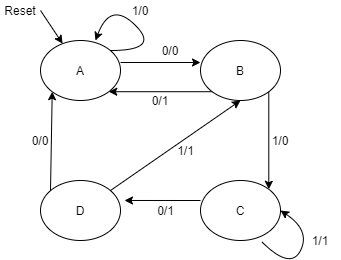

The diagram above was exported from draw.io. Its source (the exported page's mxGraphModel, read from the mxfile embedded in the PNG):
<mxGraphModel dx="700" dy="752" grid="1" gridSize="10" guides="1" tooltips="1" connect="1" arrows="1" fold="1" page="1" pageScale="1" pageWidth="850" pageHeight="1100" math="0" shadow="0">
  <root>
    <mxCell id="0" />
    <mxCell id="1" parent="0" />
    <mxCell id="SybaKFk64_EQcyGkQ6VQ-1" value="" style="ellipse;whiteSpace=wrap;html=1;" vertex="1" parent="1">
      <mxGeometry x="200" y="160" width="80" height="60" as="geometry" />
    </mxCell>
    <mxCell id="SybaKFk64_EQcyGkQ6VQ-2" value="A" style="text;html=1;strokeColor=none;fillColor=none;align=center;verticalAlign=middle;whiteSpace=wrap;rounded=0;" vertex="1" parent="1">
      <mxGeometry x="220" y="180" width="40" height="20" as="geometry" />
    </mxCell>
    <mxCell id="SybaKFk64_EQcyGkQ6VQ-3" value="" style="ellipse;whiteSpace=wrap;html=1;" vertex="1" parent="1">
      <mxGeometry x="360" y="160" width="80" height="60" as="geometry" />
    </mxCell>
    <mxCell id="SybaKFk64_EQcyGkQ6VQ-4" value="B" style="text;html=1;strokeColor=none;fillColor=none;align=center;verticalAlign=middle;whiteSpace=wrap;rounded=0;" vertex="1" parent="1">
      <mxGeometry x="380" y="180" width="40" height="20" as="geometry" />
    </mxCell>
    <mxCell id="SybaKFk64_EQcyGkQ6VQ-5" value="" style="ellipse;whiteSpace=wrap;html=1;" vertex="1" parent="1">
      <mxGeometry x="360" y="300" width="80" height="60" as="geometry" />
    </mxCell>
    <mxCell id="SybaKFk64_EQcyGkQ6VQ-6" value="C" style="text;html=1;strokeColor=none;fillColor=none;align=center;verticalAlign=middle;whiteSpace=wrap;rounded=0;" vertex="1" parent="1">
      <mxGeometry x="380" y="320" width="40" height="20" as="geometry" />
    </mxCell>
    <mxCell id="SybaKFk64_EQcyGkQ6VQ-7" value="" style="ellipse;whiteSpace=wrap;html=1;" vertex="1" parent="1">
      <mxGeometry x="200" y="300" width="80" height="60" as="geometry" />
    </mxCell>
    <mxCell id="SybaKFk64_EQcyGkQ6VQ-8" value="D" style="text;html=1;strokeColor=none;fillColor=none;align=center;verticalAlign=middle;whiteSpace=wrap;rounded=0;" vertex="1" parent="1">
      <mxGeometry x="220" y="320" width="40" height="20" as="geometry" />
    </mxCell>
    <mxCell id="SybaKFk64_EQcyGkQ6VQ-9" value="Reset" style="text;html=1;strokeColor=none;fillColor=none;align=center;verticalAlign=middle;whiteSpace=wrap;rounded=0;" vertex="1" parent="1">
      <mxGeometry x="160" y="120" width="40" height="20" as="geometry" />
    </mxCell>
    <mxCell id="SybaKFk64_EQcyGkQ6VQ-10" value="" style="endArrow=classic;html=1;" edge="1" parent="1" target="SybaKFk64_EQcyGkQ6VQ-1">
      <mxGeometry width="50" height="50" relative="1" as="geometry">
        <mxPoint x="200" y="130" as="sourcePoint" />
        <mxPoint x="250" y="80" as="targetPoint" />
      </mxGeometry>
    </mxCell>
    <mxCell id="SybaKFk64_EQcyGkQ6VQ-12" value="" style="curved=1;endArrow=classic;html=1;" edge="1" parent="1">
      <mxGeometry width="50" height="50" relative="1" as="geometry">
        <mxPoint x="270" y="170" as="sourcePoint" />
        <mxPoint x="255" y="160" as="targetPoint" />
        <Array as="points">
          <mxPoint x="320" y="170" />
          <mxPoint x="270" y="120" />
        </Array>
      </mxGeometry>
    </mxCell>
    <mxCell id="SybaKFk64_EQcyGkQ6VQ-13" value="1/0" style="text;html=1;strokeColor=none;fillColor=none;align=center;verticalAlign=middle;whiteSpace=wrap;rounded=0;" vertex="1" parent="1">
      <mxGeometry x="280" y="120" width="40" height="20" as="geometry" />
    </mxCell>
    <mxCell id="SybaKFk64_EQcyGkQ6VQ-14" value="" style="endArrow=classic;html=1;" edge="1" parent="1">
      <mxGeometry width="50" height="50" relative="1" as="geometry">
        <mxPoint x="280" y="182" as="sourcePoint" />
        <mxPoint x="360" y="182" as="targetPoint" />
      </mxGeometry>
    </mxCell>
    <mxCell id="SybaKFk64_EQcyGkQ6VQ-15" value="0/0" style="text;html=1;strokeColor=none;fillColor=none;align=center;verticalAlign=middle;whiteSpace=wrap;rounded=0;" vertex="1" parent="1">
      <mxGeometry x="310" y="160" width="40" height="20" as="geometry" />
    </mxCell>
    <mxCell id="SybaKFk64_EQcyGkQ6VQ-16" value="" style="endArrow=classic;html=1;entryX=1;entryY=1;entryDx=0;entryDy=0;exitX=0;exitY=1;exitDx=0;exitDy=0;" edge="1" parent="1" source="SybaKFk64_EQcyGkQ6VQ-3" target="SybaKFk64_EQcyGkQ6VQ-1">
      <mxGeometry width="50" height="50" relative="1" as="geometry">
        <mxPoint x="375" y="220" as="sourcePoint" />
        <mxPoint x="425" y="170" as="targetPoint" />
      </mxGeometry>
    </mxCell>
    <mxCell id="SybaKFk64_EQcyGkQ6VQ-18" value="0/1" style="text;html=1;strokeColor=none;fillColor=none;align=center;verticalAlign=middle;whiteSpace=wrap;rounded=0;" vertex="1" parent="1">
      <mxGeometry x="300" y="210" width="40" height="20" as="geometry" />
    </mxCell>
    <mxCell id="SybaKFk64_EQcyGkQ6VQ-19" value="" style="endArrow=classic;html=1;entryX=1;entryY=0;entryDx=0;entryDy=0;exitX=1;exitY=1;exitDx=0;exitDy=0;" edge="1" parent="1" source="SybaKFk64_EQcyGkQ6VQ-3" target="SybaKFk64_EQcyGkQ6VQ-5">
      <mxGeometry width="50" height="50" relative="1" as="geometry">
        <mxPoint x="420" y="220" as="sourcePoint" />
        <mxPoint x="470" y="170" as="targetPoint" />
      </mxGeometry>
    </mxCell>
    <mxCell id="SybaKFk64_EQcyGkQ6VQ-20" value="1/0" style="text;html=1;strokeColor=none;fillColor=none;align=center;verticalAlign=middle;whiteSpace=wrap;rounded=0;" vertex="1" parent="1">
      <mxGeometry x="420" y="250" width="40" height="20" as="geometry" />
    </mxCell>
    <mxCell id="SybaKFk64_EQcyGkQ6VQ-21" value="" style="endArrow=classic;html=1;entryX=1.05;entryY=0.333;entryDx=0;entryDy=0;entryPerimeter=0;" edge="1" parent="1" target="SybaKFk64_EQcyGkQ6VQ-7">
      <mxGeometry width="50" height="50" relative="1" as="geometry">
        <mxPoint x="360" y="320" as="sourcePoint" />
        <mxPoint x="410" y="270" as="targetPoint" />
      </mxGeometry>
    </mxCell>
    <mxCell id="SybaKFk64_EQcyGkQ6VQ-23" value="0/1" style="text;html=1;align=center;verticalAlign=middle;resizable=0;points=[];autosize=1;" vertex="1" parent="1">
      <mxGeometry x="310" y="320" width="30" height="20" as="geometry" />
    </mxCell>
    <mxCell id="SybaKFk64_EQcyGkQ6VQ-24" value="" style="curved=1;endArrow=classic;html=1;entryX=1;entryY=0.5;entryDx=0;entryDy=0;exitX=0.763;exitY=1.017;exitDx=0;exitDy=0;exitPerimeter=0;" edge="1" parent="1" source="SybaKFk64_EQcyGkQ6VQ-5" target="SybaKFk64_EQcyGkQ6VQ-5">
      <mxGeometry width="50" height="50" relative="1" as="geometry">
        <mxPoint x="380" y="440" as="sourcePoint" />
        <mxPoint x="510" y="400" as="targetPoint" />
        <Array as="points">
          <mxPoint x="450" y="390" />
          <mxPoint x="470" y="350" />
        </Array>
      </mxGeometry>
    </mxCell>
    <mxCell id="SybaKFk64_EQcyGkQ6VQ-25" value="1/1" style="text;html=1;strokeColor=none;fillColor=none;align=center;verticalAlign=middle;whiteSpace=wrap;rounded=0;" vertex="1" parent="1">
      <mxGeometry x="460" y="350" width="40" height="20" as="geometry" />
    </mxCell>
    <mxCell id="SybaKFk64_EQcyGkQ6VQ-26" value="" style="endArrow=classic;html=1;entryX=0;entryY=1;entryDx=0;entryDy=0;" edge="1" parent="1" target="SybaKFk64_EQcyGkQ6VQ-1">
      <mxGeometry width="50" height="50" relative="1" as="geometry">
        <mxPoint x="210" y="310" as="sourcePoint" />
        <mxPoint x="260" y="260" as="targetPoint" />
      </mxGeometry>
    </mxCell>
    <mxCell id="SybaKFk64_EQcyGkQ6VQ-27" value="0/0" style="text;html=1;strokeColor=none;fillColor=none;align=center;verticalAlign=middle;whiteSpace=wrap;rounded=0;" vertex="1" parent="1">
      <mxGeometry x="180" y="250" width="40" height="20" as="geometry" />
    </mxCell>
    <mxCell id="SybaKFk64_EQcyGkQ6VQ-28" value="" style="endArrow=classic;html=1;entryX=0.5;entryY=1;entryDx=0;entryDy=0;" edge="1" parent="1" target="SybaKFk64_EQcyGkQ6VQ-3">
      <mxGeometry width="50" height="50" relative="1" as="geometry">
        <mxPoint x="270" y="310" as="sourcePoint" />
        <mxPoint x="320" y="260" as="targetPoint" />
      </mxGeometry>
    </mxCell>
    <mxCell id="SybaKFk64_EQcyGkQ6VQ-29" value="1/1" style="text;html=1;align=center;verticalAlign=middle;resizable=0;points=[];autosize=1;" vertex="1" parent="1">
      <mxGeometry x="330" y="260" width="30" height="20" as="geometry" />
    </mxCell>
  </root>
</mxGraphModel>